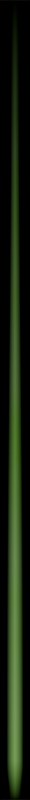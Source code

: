 # Source: horizon_grappler.blend  (saved by Blender 4.0.36; exported with 4.5.12 LTS)
import bpy
from mathutils import Matrix  # noqa: F401  (used for matrix-valued properties, if any)

bpy.ops.wm.read_factory_settings(use_empty=True)
scene = bpy.context.scene
scene.name = 'Scene'

# ---- collections
col_collection = bpy.data.collections.new('Collection'); scene.collection.children.link(col_collection)

# ---- materials (node trees are filled in below, after node groups)
mat_material_001 = bpy.data.materials.new('Material.001')
mat_material_001.use_transparent_shadow = False

# ---- material node trees
mat_material_001.use_nodes = True; mat_material_001.node_tree.nodes.clear()
_N = mat_material_001.node_tree.nodes; _L = mat_material_001.node_tree.links
n0 = _N.new('ShaderNodeOutputMaterial'); n0.name = 'Material Output'; n0.location = (1062, 300)
n1 = _N.new('ShaderNodeMath'); n1.name = 'Math.002'; n1.location = (417, 228)
n1.operation = 'MULTIPLY'
n2 = _N.new('ShaderNodeMath'); n2.name = 'Math.003'; n2.location = (-289, -253)
n2.operation = 'MULTIPLY'
n3 = _N.new('ShaderNodeSeparateXYZ'); n3.name = 'Separate XYZ'; n3.location = (-1014, 133)
n4 = _N.new('ShaderNodeMapRange'); n4.name = 'Map Range.002'; n4.location = (-655, -378)
n4.inputs[1].default_value = -0.9
n4.inputs[3].default_value = 1.0
n4.inputs[4].default_value = 0.0
n5 = _N.new('ShaderNodeMapRange'); n5.name = 'Map Range.003'; n5.location = (-659, -651)
n5.inputs[1].default_value = -1.0
n5.inputs[2].default_value = -0.9
n6 = _N.new('ShaderNodeMapRange'); n6.name = 'Map Range.001'; n6.location = (-674, 150)
n6.interpolation_type = 'SMOOTHERSTEP'
n6.inputs[1].default_value = -0.9
n6.inputs[3].default_value = 1.0
n6.inputs[4].default_value = 0.5
n7 = _N.new('ShaderNodeMapRange'); n7.name = 'Map Range.004'; n7.location = (-671, -101)
n7.interpolation_type = 'SMOOTHERSTEP'
n7.inputs[1].default_value = -1.0
n7.inputs[2].default_value = -0.9
n7.inputs[3].default_value = 0.5
n8 = _N.new('ShaderNodeMath'); n8.name = 'Math.001'; n8.location = (-11, 106)
n8.operation = 'MULTIPLY'
n8.inputs[1].default_value = 0.02
n9 = _N.new('ShaderNodeMath'); n9.name = 'Math.004'; n9.location = (-231, 96)
n9.operation = 'MULTIPLY'
n10 = _N.new('ShaderNodeMath'); n10.name = 'Math.005'; n10.location = (-451, -71)
n10.operation = 'POWER'
n11 = _N.new('ShaderNodeHueSaturation'); n11.name = 'Hue/Saturation/Value'; n11.location = (316, 534)
n11.inputs[4].default_value = (0.2476, 1.0, 0.0, 1.0)
n12 = _N.new('ShaderNodeMath'); n12.name = 'Math'; n12.location = (-475, 338)
n12.operation = 'ABSOLUTE'
n13 = _N.new('ShaderNodeMapRange'); n13.name = 'Map Range'; n13.location = (154, 357)
n13.inputs[3].default_value = 1.0
n13.inputs[4].default_value = 0.0
n14 = _N.new('ShaderNodeTexNoise'); n14.name = 'Noise Texture'; n14.location = (-138, 612)
n14.inputs[2].default_value = 3.4
n15 = _N.new('ShaderNodeMapRange'); n15.name = 'Map Range.005'; n15.location = (71, 665)
n15.inputs[3].default_value = 0.5
n16 = _N.new('ShaderNodeTexCoord'); n16.name = 'Texture Coordinate'; n16.location = (-1425, 261)
n17 = _N.new('ShaderNodeEmission'); n17.name = 'Emission'; n17.location = (857, 299)
n18 = _N.new('ShaderNodeMath'); n18.name = 'Math.006'; n18.location = (637, 214)
n18.operation = 'MULTIPLY'
n18.inputs[1].default_value = 0.4
_L.new(n17.outputs[0], n0.inputs[0])
_L.new(n16.outputs[3], n3.inputs[0])
_L.new(n3.outputs[0], n12.inputs[0])
_L.new(n12.outputs[0], n13.inputs[0])
_L.new(n18.outputs[0], n17.inputs[1])
_L.new(n3.outputs[1], n6.inputs[0])
_L.new(n9.outputs[0], n8.inputs[0])
_L.new(n8.outputs[0], n13.inputs[2])
_L.new(n3.outputs[1], n4.inputs[0])
_L.new(n13.outputs[0], n1.inputs[0])
_L.new(n2.outputs[0], n1.inputs[1])
_L.new(n3.outputs[1], n5.inputs[0])
_L.new(n4.outputs[0], n2.inputs[0])
_L.new(n5.outputs[0], n2.inputs[1])
_L.new(n3.outputs[1], n7.inputs[0])
_L.new(n6.outputs[0], n9.inputs[0])
_L.new(n10.outputs[0], n9.inputs[1])
_L.new(n7.outputs[0], n10.inputs[0])
_L.new(n11.outputs[0], n17.inputs[0])
_L.new(n14.outputs[0], n15.inputs[0])
_L.new(n15.outputs[0], n11.inputs[1])
_L.new(n16.outputs[3], n14.inputs[0])
_L.new(n1.outputs[0], n18.inputs[0])
n0.is_active_output = True

# ---- world
world_world = bpy.data.worlds.new('World'); scene.world = world_world
world_world.use_nodes = True; world_world.node_tree.nodes.clear()
_N = world_world.node_tree.nodes; _L = world_world.node_tree.links
n0 = _N.new('ShaderNodeOutputWorld'); n0.name = 'World Output'; n0.location = (300, 300)
n1 = _N.new('ShaderNodeBackground'); n1.name = 'Background'; n1.location = (10, 300)
n1.inputs[0].default_value = (0.05088, 0.05088, 0.05088, 1.0)
_L.new(n1.outputs[0], n0.inputs[0])
n0.is_active_output = True
world_world.color = (0.05088, 0.05088, 0.05088)
world_world.use_sun_shadow = False
world_world.sun_shadow_jitter_overblur = 0.0

# ---- cameras
cam_camera_001 = bpy.data.cameras.new('Camera.001')
cam_camera_001.type = 'ORTHO'
cam_camera_001.ortho_scale = 2.0

# ---- meshes
me_plane = bpy.data.meshes.new('Plane')
me_plane.from_pydata([(-1.0, -1.0, 0.0), (1.0, -1.0, 0.0), (-1.0, 1.0, 0.0), (1.0, 1.0, 0.0)], [], [(0, 1, 3, 2)])
_uv = me_plane.uv_layers.new(name='UVMap')
_uv.uv.foreach_set('vector', [0.0, 0.0, 1.0, 0.0, 1.0, 1.0, 0.0, 1.0])
me_plane.materials.append(mat_material_001)
me_plane.update()

# ---- objects
ob_camera = bpy.data.objects.new('Camera', cam_camera_001)
ob_plane = bpy.data.objects.new('Plane', me_plane)

# ---- transforms, parenting, visibility, modifiers, constraints
ob_camera.location = (0.0, 0.0, 2.059)
ob_plane.location = (0.0, 0.0, 0.0)

# ---- collection membership
col_collection.objects.link(ob_camera)
col_collection.objects.link(ob_plane)

# ---- scene / render settings (as saved in the file)
scene.camera = ob_camera
scene.frame_start = 1; scene.frame_end = 250; scene.frame_set(1)
scene.render.engine = 'BLENDER_EEVEE_NEXT'
scene.render.resolution_x = 30
scene.render.resolution_y = 800
scene.render.resolution_percentage = 200
scene.cycles.sampling_pattern = 'TABULATED_SOBOL'
bpy.context.view_layer.update()
